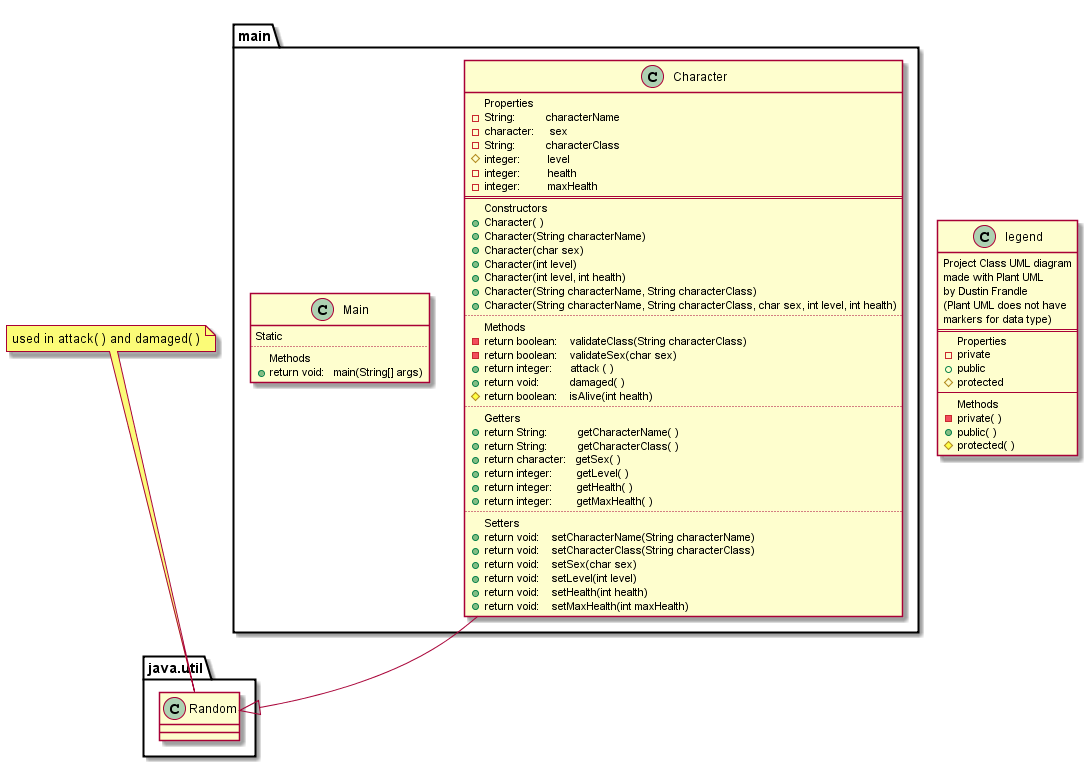

The diagram above was rendered by PlantUML. Its source (embedded in the PNG):
@startuml
class legend {
   Project Class UML diagram
   made with Plant UML
   by Dustin Frandle
   (Plant UML does not have
   markers for data type)
   ==
   Properties
   - private
   + public
   # protected
   --
   Methods
   - private( )
   + public( )
   # protected( )
}  

package "java.util"{
   class Random
}
note left of Random : used in attack( ) and damaged( )

package "main" {
   class Character {
      Properties
      - String:          characterName
      - character:     sex
      - String:          characterClass
      # integer:         level
      - integer:         health
      - integer:         maxHealth
      ==
      Constructors
      + Character( )
      + Character(String characterName)
      + Character(char sex)
      + Character(int level)
      + Character(int level, int health)
      + Character(String characterName, String characterClass)
      + Character(String characterName, String characterClass, char sex, int level, int health)
      ..
      Methods
      - return boolean:    validateClass(String characterClass)
      - return boolean:    validateSex(char sex)
      + return integer:      attack ( )
      + return void:          damaged( )
      # return boolean:    isAlive(int health)
      ..
      Getters
      +return String:          getCharacterName( )
      +return String:          getCharacterClass( )
      +return character:   getSex( )
      +return integer:        getLevel( )
      +return integer:        getHealth( )
      +return integer:        getMaxHealth( )
      ..
      Setters
      +return void:    setCharacterName(String characterName)
      +return void:    setCharacterClass(String characterClass)
      +return void:    setSex(char sex)
      +return void:    setLevel(int level)
      +return void:    setHealth(int health)
      +return void:    setMaxHealth(int maxHealth)
   }
   class Main {
      Static
      ..
      Methods
      + return void:   main(String[] args)
   }
}

Character --|> Random
@enduml